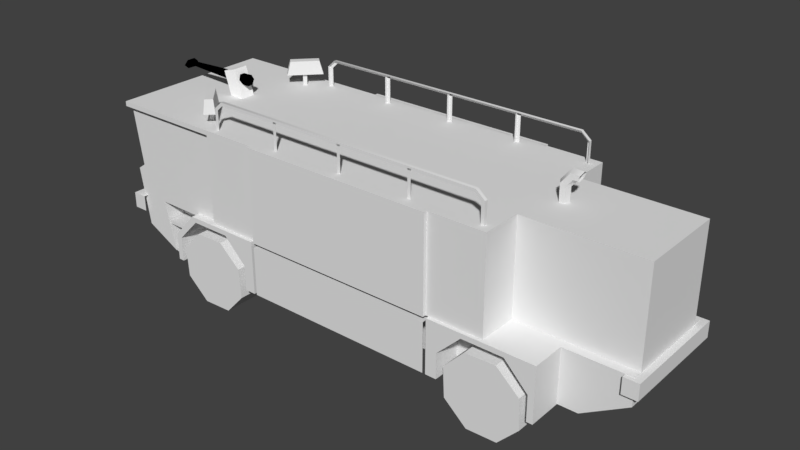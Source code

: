 # Source: hoskosh-ti-1500.blend  (saved by Blender 2.79.7; exported with 4.5.12 LTS)
import bpy
from mathutils import Matrix  # noqa: F401  (used for matrix-valued properties, if any)

bpy.ops.wm.read_factory_settings(use_empty=True)
scene = bpy.context.scene
scene.name = 'Scene'

# ---- collections
col_collection_1 = bpy.data.collections.new('Collection 1'); scene.collection.children.link(col_collection_1)

# ---- materials (node trees are filled in below, after node groups)
mat_ac3dmat1 = bpy.data.materials.new('ac3dmat1')
mat_ac3dmat1.alpha_threshold = 0.0
mat_ac3dmat1.use_transparent_shadow = False
mat_ac3dmat1.preview_render_type = 'FLAT'
mat_ac3dmat1.diffuse_color = (1.0, 1.0, 1.0, 1.0)
mat_ac3dmat1.specular_color = (0.2, 0.2, 0.2)
mat_ac3dmat1.roughness = 0.5
mat_ac3dmat1.specular_intensity = 1.0
mat_ac3dmat0 = bpy.data.materials.new('ac3dmat0')
mat_ac3dmat0.alpha_threshold = 0.0
mat_ac3dmat0.use_transparent_shadow = False
mat_ac3dmat0.diffuse_color = (0.0, 0.0, 0.0, 1.0)
mat_ac3dmat0.specular_color = (0.2, 0.2, 0.2)
mat_ac3dmat0.roughness = 0.5
mat_ac3dmat0.specular_intensity = 1.0
mat_material = bpy.data.materials.new('Material')
mat_material.alpha_threshold = 0.0
mat_material.use_transparent_shadow = False
mat_material.preview_render_type = 'FLAT'
mat_material.roughness = 0.5
mat_material.line_color = (0.0, 0.0, 0.0, 1.0)

# ---- node groups
ng_auto_smooth = bpy.data.node_groups.new('Auto Smooth', 'GeometryNodeTree')
_s = ng_auto_smooth.interface.new_socket(name='Geometry', in_out='OUTPUT', socket_type='NodeSocketGeometry')
_s = ng_auto_smooth.interface.new_socket(name='Geometry', in_out='INPUT', socket_type='NodeSocketGeometry')
_s = ng_auto_smooth.interface.new_socket(name='Angle', in_out='INPUT', socket_type='NodeSocketFloat')
_s.subtype = 'ANGLE'
_s.min_value = 0.0
_s.max_value = 3.142
ng_auto_smooth.is_modifier = True
_N = ng_auto_smooth.nodes; _L = ng_auto_smooth.links
n0 = _N.new('NodeGroupOutput'); n0.name = 'Group Output'; n0.location = (480, -100)
n1 = _N.new('NodeGroupInput'); n1.name = 'Group Input'; n1.location = (-420, -300)
n2 = _N.new('NodeGroupInput'); n2.name = 'Group Input.001'; n2.location = (-60, -100)
n3 = _N.new('GeometryNodeSetShadeSmooth'); n3.name = 'Set Shade Smooth'; n3.location = (120, -100)
n3.domain = 'EDGE'
n4 = _N.new('GeometryNodeSetShadeSmooth'); n4.name = 'Set Shade Smooth.001'; n4.location = (300, -100)
n5 = _N.new('GeometryNodeInputMeshEdgeAngle'); n5.name = 'Edge Angle'; n5.location = (-420, -220)
n6 = _N.new('GeometryNodeInputEdgeSmooth'); n6.name = 'Is Edge Smooth'; n6.location = (-60, -160)
n7 = _N.new('GeometryNodeInputShadeSmooth'); n7.name = 'Is Face Smooth'; n7.location = (-240, -340)
n8 = _N.new('FunctionNodeBooleanMath'); n8.name = 'Boolean Math'; n8.location = (-60, -220)
n9 = _N.new('FunctionNodeCompare'); n9.name = 'Compare'; n9.location = (-240, -180)
n9.operation = 'LESS_EQUAL'
_L.new(n5.outputs[0], n9.inputs[0])
_L.new(n4.outputs[0], n0.inputs[0])
_L.new(n1.outputs[1], n9.inputs[1])
_L.new(n9.outputs[0], n8.inputs[0])
_L.new(n7.outputs[0], n8.inputs[1])
_L.new(n2.outputs[0], n3.inputs[0])
_L.new(n6.outputs[0], n3.inputs[1])
_L.new(n3.outputs[0], n4.inputs[0])
_L.new(n8.outputs[0], n3.inputs[2])
n0.is_active_output = True

# ---- material node trees

# ---- world
world_world = bpy.data.worlds.new('World'); scene.world = world_world
world_world.color = (0.05088, 0.05088, 0.05088)
world_world.use_sun_shadow = False
world_world.sun_shadow_jitter_overblur = 0.0

# ---- meshes
me_mesh_011 = bpy.data.meshes.new('Mesh.011')
me_mesh_011.from_pydata([(-3.563, 3.472, -0.1349), (-3.323, 3.545, -0.1349), (-3.323, 3.545, 0.1207), (-3.563, 3.472, 0.1207), (-3.368, 2.833, 0.1207), (-3.127, 2.906, 0.1207), (-3.127, 2.906, -0.1349), (-3.368, 2.833, -0.1349), (-3.115, 3.45, -0.05724), (-4.419, 3.401, -0.02956), (-3.115, 3.45, 0.0385), (-4.419, 3.401, 0.01082), (-3.115, 3.365, 0.08638), (-4.419, 3.365, 0.03101), (-3.115, 3.28, 0.0385), (-4.419, 3.329, 0.01082), (-3.115, 3.365, -0.1051), (-3.115, 3.28, -0.05724), (-4.419, 3.365, -0.04975), (-4.419, 3.329, -0.02956), (-4.543, 3.352, -0.1576), (-4.543, 3.424, -0.08347), (-4.543, 3.424, 0.06474), (-4.543, 3.352, 0.1388), (-4.543, 3.28, 0.06474), (-4.543, 3.28, -0.08347), (-4.543, 3.352, -0.00937), (-3.115, 3.365, -0.00937)], [], [(0, 3, 2, 1), (3, 4, 5, 2), (7, 0, 1, 6), (0, 7, 4, 3), (2, 5, 6, 1), (16, 8, 27), (27, 8, 10), (27, 10, 12), (27, 12, 14), (27, 14, 17), (27, 17, 16), (8, 16, 18, 9), (20, 21, 9, 18), (10, 8, 9, 11), (21, 22, 11, 9), (11, 13, 12, 10), (22, 23, 13, 11), (13, 15, 14, 12), (23, 24, 15, 13), (15, 19, 17, 14), (24, 25, 19, 15), (19, 18, 16, 17), (25, 20, 18, 19), (20, 26, 21), (21, 26, 22), (22, 26, 23), (23, 26, 24), (24, 26, 25), (25, 26, 20)])
me_mesh_011.polygons.foreach_set('use_smooth', [0, 0, 0, 0, 0, 1, 1, 1, 1, 1, 1, 1, 1, 1, 1, 1, 1, 1, 1, 1, 1, 1, 1, 1, 1, 1, 1, 1, 1])
me_mesh_011.polygons.foreach_set('material_index', [0, 0, 0, 0, 0, 1, 1, 1, 1, 1, 1, 1, 1, 1, 1, 1, 1, 1, 1, 1, 1, 1, 1, 1, 1, 1, 1, 1, 1])
_uv = me_mesh_011.uv_layers.new(name='UVMap')
_uv.uv.foreach_set('vector', [0.01523, 0.9749, 0.01523, 0.9749, 0.0307, 0.998, 0.0307, 0.998, 0.01523, 0.9749, 0.02781, 0.7736, 0.04328, 0.7968, 0.0307, 0.998, 0.02781, 0.7736, 0.01523, 0.9749, 0.0307, 0.998, 0.04328, 0.7968, 0.01523, 0.9749, 0.02781, 0.7736, 0.02781, 0.7736, 0.01523, 0.9749, 0.0307, 0.998, 0.04328, 0.7968, 0.04328, 0.7968, 0.0307, 0.998, 1.0, 0.5, 0.75, 1.0, 0.5, 0.5, 0.5, 0.5, 0.75, 1.0, 0.25, 1.0, 0.5, 0.5, 0.25, 1.0, 0.0, 0.5, 0.5, 0.5, 0.0, 0.5, 0.25, 0.0, 0.5, 0.5, 0.25, 0.0, 0.75, 0.0, 0.5, 0.5, 0.75, 0.0, 1.0, 0.5, 0.0, 0.0, 0.0, 0.0, 0.0, 0.0, 0.0, 0.0, 0.0, 0.0, 0.0, 0.0, 0.0, 0.0, 0.0, 0.0, 0.0, 0.0, 0.0, 0.0, 0.0, 0.0, 0.0, 0.0, 0.0, 0.0, 0.0, 0.0, 0.0, 0.0, 0.0, 0.0, 0.0, 0.0, 0.0, 0.0, 0.0, 0.0, 0.0, 0.0, 0.0, 0.0, 0.0, 0.0, 0.0, 0.0, 0.0, 0.0, 0.0, 0.0, 0.0, 0.0, 0.0, 0.0, 0.0, 0.0, 0.0, 0.0, 0.0, 0.0, 0.0, 0.0, 0.0, 0.0, 0.0, 0.0, 0.0, 0.0, 0.0, 0.0, 0.0, 0.0, 0.0, 0.0, 0.0, 0.0, 0.0, 0.0, 0.0, 0.0, 0.0, 0.0, 0.0, 0.0, 0.0, 0.0, 0.0, 0.0, 0.0, 0.0, 0.0, 0.0, 0.0, 0.0, 0.0, 0.0, 1.0, 0.5, 0.5, 0.5, 0.75, 1.0, 0.75, 1.0, 0.5, 0.5, 0.25, 1.0, 0.25, 1.0, 0.5, 0.5, 0.0, 0.5, 0.0, 0.5, 0.5, 0.5, 0.25, 0.0, 0.25, 0.0, 0.5, 0.5, 0.75, 0.0, 0.75, 0.0, 0.5, 0.5, 1.0, 0.5])
me_mesh_011.materials.append(mat_ac3dmat1)
me_mesh_011.materials.append(mat_ac3dmat0)
me_mesh_011.use_remesh_preserve_volume = False
me_mesh_011.use_remesh_preserve_attributes = False
me_mesh_011.use_mirror_vertex_groups = False
me_mesh_011.update()
me_mesh_003 = bpy.data.meshes.new('Mesh.003')
me_mesh_003.from_pydata([(-1.659, 1.403, -1.47), (1.66, 1.403, -1.47), (1.66, 1.403, 1.45), (-1.659, 1.403, 1.45), (-1.659, 0.571, 1.45), (1.66, 0.571, 1.45), (1.66, 0.571, -1.47), (-1.659, 0.571, -1.47), (-3.497, 0.5699, -1.47), (-3.497, 1.035, -1.47), (-3.072, 1.485, -1.47), (-1.709, 1.485, -1.47), (-1.709, 0.5699, -1.47), (-1.898, 0.5699, -1.47), (-1.898, 0.998, -1.47), (-2.301, 1.401, -1.47), (-2.999, 1.401, -1.47), (-3.396, 0.9952, -1.47), (-3.396, 0.5699, -1.47), (-3.396, 0.5699, 1.45), (-3.396, 0.9952, 1.45), (-2.999, 1.401, 1.45), (-2.301, 1.401, 1.45), (-1.898, 0.998, 1.45), (-1.898, 0.5699, 1.45), (-1.709, 0.5699, 1.45), (-1.709, 1.485, 1.45), (-3.072, 1.485, 1.45), (-3.497, 1.035, 1.45), (-3.497, 0.5699, 1.45), (3.497, 0.5699, -1.47), (3.497, 1.485, -1.47), (1.709, 1.485, -1.47), (1.709, 0.5699, -1.47), (1.898, 0.5699, -1.47), (1.898, 0.998, -1.47), (2.301, 1.401, -1.47), (2.999, 1.401, -1.47), (3.396, 0.9952, -1.47), (3.396, 0.5699, -1.47), (3.396, 0.5699, 1.45), (3.396, 0.9952, 1.45), (2.999, 1.401, 1.45), (2.301, 1.401, 1.45), (1.898, 0.998, 1.45), (1.898, 0.5699, 1.45), (1.709, 0.5699, 1.45), (1.709, 1.485, 1.45), (3.497, 1.485, 1.45), (3.497, 0.5699, 1.45), (2.961, 2.245, 0.003666), (2.918, 2.246, 0.08196), (2.832, 2.247, 0.08196), (2.789, 2.248, 0.003666), (2.832, 2.247, -0.07463), (2.918, 2.246, -0.07463), (2.961, 3.311, 0.003666), (2.918, 3.326, 0.08196), (2.833, 3.354, 0.08196), (2.79, 3.369, 0.003666), (2.833, 3.354, -0.07463), (2.918, 3.326, -0.07463), (3.046, 3.403, 0.003666), (3.024, 3.446, 0.08196), (2.98, 3.532, 0.08196), (2.958, 3.575, 0.003666), (2.98, 3.532, -0.07463), (3.024, 3.446, -0.07463), (3.076, 3.403, 0.003666), (3.092, 3.446, 0.08196), (3.126, 3.532, 0.08196), (3.143, 3.575, 0.003666), (3.126, 3.532, -0.07463), (3.092, 3.446, -0.07463), (1.231, 3.037, -1.216), (1.231, 3.037, -1.27), (1.288, 3.039, -1.27), (1.231, 3.517, -1.216), (1.231, 3.517, -1.27), (1.288, 3.517, -1.27), (0.03047, 3.517, -1.27), (-0.02664, 3.517, -1.27), (-0.02664, 3.517, -1.216), (0.03047, 3.039, -1.27), (-0.02664, 3.037, -1.27), (-0.02664, 3.037, -1.216), (-1.271, 3.037, -1.216), (-1.271, 3.037, -1.27), (-1.214, 3.039, -1.27), (-1.271, 3.517, -1.216), (-1.271, 3.517, -1.27), (-1.214, 3.517, -1.27), (2.43, 3.074, -1.27), (2.487, 3.073, -1.27), (2.487, 3.073, -1.216), (2.43, 3.397, -1.27), (2.487, 3.42, -1.27), (2.487, 3.422, -1.216), (2.319, 3.492, -1.27), (2.339, 3.546, -1.27), (2.34, 3.546, -1.216), (-2.35, 3.492, -1.27), (-2.372, 3.546, -1.27), (-2.374, 3.546, -1.216), (-2.453, 3.398, -1.27), (-2.511, 3.42, -1.27), (-2.511, 3.421, -1.216), (-2.453, 3.039, -1.27), (-2.511, 3.037, -1.27), (-2.511, 3.037, -1.216), (1.231, 3.037, 1.216), (1.231, 3.037, 1.27), (1.288, 3.039, 1.27), (1.231, 3.517, 1.216), (1.231, 3.517, 1.27), (1.288, 3.517, 1.27), (0.03047, 3.517, 1.27), (-0.02664, 3.517, 1.27), (-0.02664, 3.517, 1.216), (0.03047, 3.039, 1.27), (-0.02664, 3.037, 1.27), (-0.02664, 3.037, 1.216), (-1.271, 3.037, 1.216), (-1.271, 3.037, 1.27), (-1.214, 3.039, 1.27), (-1.271, 3.517, 1.216), (-1.271, 3.517, 1.27), (-1.214, 3.517, 1.27), (2.43, 3.074, 1.27), (2.487, 3.073, 1.27), (2.487, 3.073, 1.216), (2.43, 3.397, 1.27), (2.487, 3.42, 1.27), (2.487, 3.422, 1.216), (2.319, 3.492, 1.27), (2.339, 3.546, 1.27), (2.34, 3.546, 1.216), (-2.35, 3.492, 1.27), (-2.372, 3.546, 1.27), (-2.374, 3.546, 1.216), (-2.453, 3.398, 1.27), (-2.511, 3.42, 1.27), (-2.511, 3.421, 1.216), (-2.453, 3.039, 1.27), (-2.511, 3.037, 1.27), (-2.511, 3.037, 1.216), (-4.609, 1.426, -1.411), (-4.359, 1.426, -1.411), (-4.359, 1.426, 1.383), (-4.609, 1.426, 1.383), (-4.609, 1.158, 1.383), (-4.359, 1.158, 1.383), (-4.359, 1.158, -1.411), (-4.609, 1.158, -1.411), (-3.089, 3.498, -0.9126), (-2.992, 3.498, -0.8208), (-2.663, 3.498, -1.167), (-2.76, 3.498, -1.259), (-2.737, 3.272, -1.321), (-2.602, 3.272, -1.193), (-3.014, 3.272, -0.7586), (-3.149, 3.272, -0.8872), (-2.924, 3.316, -1.029), (-2.878, 3.316, -0.985), (-2.831, 3.316, -1.034), (-2.878, 3.316, -1.078), (-2.878, 2.975, -1.078), (-2.831, 2.975, -1.034), (-2.878, 2.975, -0.985), (-2.924, 2.975, -1.029), (-3.089, 3.498, 0.9126), (-2.992, 3.498, 0.8208), (-2.663, 3.498, 1.167), (-2.76, 3.498, 1.259), (-2.737, 3.272, 1.321), (-2.602, 3.272, 1.193), (-3.014, 3.272, 0.7586), (-3.149, 3.272, 0.8872), (-2.924, 3.316, 1.029), (-2.878, 3.316, 0.9849), (-2.831, 3.316, 1.034), (-2.878, 3.316, 1.078), (-2.878, 2.975, 1.078), (-2.831, 2.975, 1.034), (-2.878, 2.975, 0.9849), (-2.924, 2.975, 1.029), (3.429, 1.455, 0.9706), (3.429, 0.5806, 0.9706), (-3.743, 0.5806, 0.9706), (-4.376, 1.474, 0.9706), (3.429, 0.5806, -0.9888), (3.429, 1.455, -0.9888), (-4.376, 1.474, -0.9888), (-3.743, 0.5806, -0.9888), (4.582, 1.482, 0.8737), (4.582, 1.034, 0.8737), (3.831, 0.5806, 0.8737), (3.496, 0.5806, 0.8737), (3.496, 1.482, 0.8737), (4.582, 1.034, -0.8919), (4.582, 1.482, -0.8919), (3.496, 1.482, -0.8919), (3.496, 0.5806, -0.8919), (3.831, 0.5806, -0.8919), (4.69, 1.475, -0.9702), (4.44, 1.475, -0.9702), (4.44, 1.475, 0.9414), (4.69, 1.475, 0.9414), (4.69, 1.207, 0.9414), (4.44, 1.207, 0.9414), (4.44, 1.207, -0.9702), (4.69, 1.207, -0.9702), (-3.742, 0.5865, 1.308), (-3.93, 1.435, 1.308), (-2.599, 1.431, 1.308), (-2.599, 3.007, 1.308), (-4.508, 3.007, 1.308), (-4.363, 1.982, 1.308), (-4.502, 1.886, 1.308), (-4.35, 0.8969, 1.308), (-2.599, 1.431, -1.334), (-4.363, 1.982, -1.334), (-4.35, 0.8969, -1.334), (-4.502, 1.886, -1.334), (-3.742, 0.5865, -1.334), (-3.93, 1.435, -1.334), (-2.599, 3.007, -1.334), (-4.508, 3.007, -1.334), (-3.847, 1.056, -1.314), (-3.414, 1.056, -1.314), (-3.414, 1.056, 1.293), (-3.847, 1.056, 1.293), (-3.735, 0.571, 1.293), (-3.407, 0.571, 1.293), (-3.407, 0.571, -1.314), (-3.735, 0.571, -1.314), (-3.414, 1.117, -1.314), (-3.414, 1.117, 1.293), (-3.847, 1.117, 1.293), (-3.735, 0.632, 1.293), (-3.407, 0.632, 1.293), (-3.735, 0.632, -1.314), (-4.553, 3.073, -1.413), (-4.553, 3.073, 1.393), (-4.553, 2.992, 1.393), (-2.614, 2.992, 1.393), (-2.614, 2.992, -1.413), (-4.553, 2.992, -1.413), (2.616, 3.073, -0.7441), (4.582, 3.073, -0.7441), (4.582, 3.073, 0.7239), (2.616, 1.482, -0.7441), (-1.659, 3.073, -1.47), (1.66, 3.073, -1.47), (1.66, 3.073, 1.45), (-1.659, 3.073, 1.45), (-1.659, 1.482, 1.45), (1.66, 1.482, 1.45), (1.66, 1.482, -1.47), (-1.659, 1.482, -1.47), (-2.615, 3.073, -1.413), (2.616, 3.073, -1.413), (2.616, 3.073, 1.393), (-2.615, 3.073, 1.393), (-2.615, 1.482, 1.393), (2.616, 1.482, 1.393), (2.616, 1.482, -1.413), (-2.615, 1.482, -1.413), (-1.659, 3.073, 1.393), (-1.659, 3.073, -1.413), (1.661, 3.073, -1.413), (-1.659, 1.482, 1.393), (1.661, 1.482, -1.413), (-1.659, 1.482, -1.413), (-1.659, 1.482, -1.403), (-1.659, 3.073, -1.403), (1.66, 1.482, 1.393), (1.66, 1.482, -1.403), (1.66, 3.073, -1.403), (1.66, 3.073, 1.393), (2.616, 3.073, 0.7237), (2.616, 1.482, 0.7237), (4.582, 1.482, 0.7237), (4.582, 1.482, -0.7443), (-3.847, 1.117, -1.314), (-3.407, 0.632, -1.314), (3.271, 0.8812, -0.8336), (2.885, 1.227, -0.8336), (2.368, 1.21, -0.8336), (2.022, 0.8405, -0.8336), (2.049, 0.3348, -0.8336), (2.435, -0.01081, -0.8336), (2.952, 0.006087, -0.8336), (3.299, 0.3756, -0.8336), (3.271, 0.8812, -1.453), (2.885, 1.227, -1.453), (2.368, 1.21, -1.453), (2.022, 0.8405, -1.453), (2.049, 0.3348, -1.453), (2.435, -0.01081, -1.453), (2.952, 0.006087, -1.453), (3.299, 0.3756, -1.453), (2.66, 0.608, -1.453), (3.271, 0.8812, 0.8336), (2.885, 1.227, 0.8336), (2.368, 1.21, 0.8336), (2.022, 0.8405, 0.8336), (2.049, 0.3348, 0.8336), (2.435, -0.01081, 0.8336), (2.952, 0.006087, 0.8336), (3.299, 0.3756, 0.8336), (3.271, 0.8812, 1.453), (2.885, 1.227, 1.453), (2.368, 1.21, 1.453), (2.022, 0.8405, 1.453), (2.049, 0.3348, 1.453), (2.435, -0.01081, 1.453), (2.952, 0.006087, 1.453), (3.299, 0.3756, 1.453), (2.66, 0.608, 1.453), (-2.661, 0.608, 1.453), (-2.022, 0.3756, 1.453), (-2.368, 0.006087, 1.453), (-2.886, -0.01081, 1.453), (-3.272, 0.3348, 1.453), (-3.299, 0.8405, 1.453), (-2.953, 1.21, 1.453), (-2.435, 1.227, 1.453), (-2.05, 0.8812, 1.453), (-2.022, 0.3756, 0.8336), (-2.368, 0.006087, 0.8336), (-2.886, -0.01081, 0.8336), (-3.272, 0.3348, 0.8336), (-3.299, 0.8405, 0.8336), (-2.953, 1.21, 0.8336), (-2.435, 1.227, 0.8336), (-2.05, 0.8812, 0.8336), (-2.661, 0.608, -1.453), (-2.022, 0.3756, -1.453), (-2.368, 0.006087, -1.453), (-2.886, -0.01081, -1.453), (-3.272, 0.3348, -1.453), (-3.299, 0.8405, -1.453), (-2.953, 1.21, -1.453), (-2.435, 1.227, -1.453), (-2.05, 0.8812, -1.453), (-2.022, 0.3756, -0.8336), (-2.368, 0.006087, -0.8336), (-2.886, -0.01081, -0.8336), (-3.272, 0.3348, -0.8336), (-3.299, 0.8405, -0.8336), (-2.953, 1.21, -0.8336), (-2.435, 1.227, -0.8336), (-2.05, 0.8812, -0.8336)], [], [(0, 3, 2, 1), (3, 4, 5, 2), (7, 0, 1, 6), (9, 10, 16), (16, 10, 11), (16, 11, 15), (15, 11, 14), (14, 11, 12), (9, 16, 17), (8, 9, 17), (13, 14, 12), (8, 17, 18), (18, 17, 20, 19), (17, 16, 21, 20), (16, 15, 22, 21), (15, 14, 23, 22), (14, 13, 24, 23), (12, 11, 26, 25), (11, 10, 27, 26), (10, 9, 28, 27), (9, 8, 29, 28), (28, 21, 27), (21, 26, 27), (21, 22, 26), (22, 23, 26), (23, 25, 26), (28, 20, 21), (29, 20, 28), (24, 25, 23), (29, 19, 20), (33, 32, 35), (35, 32, 36), (36, 32, 31), (36, 31, 37), (37, 31, 38), (38, 31, 30), (33, 35, 34), (39, 38, 30), (38, 39, 40, 41), (37, 38, 41, 42), (36, 37, 42, 43), (35, 36, 43, 44), (34, 35, 44, 45), (32, 33, 46, 47), (31, 32, 47, 48), (30, 31, 48, 49), (39, 30, 49, 40), (46, 44, 47), (44, 43, 47), (43, 48, 47), (43, 42, 48), (42, 41, 48), (41, 49, 48), (46, 45, 44), (40, 49, 41), (50, 56, 57, 51), (51, 57, 58, 52), (52, 58, 59, 53), (53, 59, 60, 54), (54, 60, 61, 55), (56, 50, 55, 61), (56, 62, 63, 57), (57, 63, 64, 58), (58, 64, 65, 59), (59, 65, 66, 60), (60, 66, 67, 61), (61, 67, 62, 56), (62, 68, 69, 63), (63, 69, 70, 64), (64, 70, 71, 65), (65, 71, 72, 66), (66, 72, 73, 67), (67, 73, 68, 62), (75, 74, 77, 78), (78, 79, 76, 75), (81, 80, 83, 84), (82, 81, 84, 85), (89, 90, 87, 86), (90, 91, 88, 87), (93, 92, 95, 96), (94, 93, 96, 97), (96, 95, 98, 99), (97, 96, 99, 100), (99, 98, 101, 102), (100, 99, 102, 103), (102, 101, 104, 105), (103, 102, 105, 106), (105, 104, 107, 108), (106, 105, 108, 109), (110, 111, 114, 113), (111, 112, 115, 114), (120, 119, 116, 117), (121, 120, 117, 118), (122, 123, 126, 125), (123, 124, 127, 126), (132, 131, 128, 129), (133, 132, 129, 130), (135, 134, 131, 132), (136, 135, 132, 133), (138, 137, 134, 135), (139, 138, 135, 136), (141, 140, 137, 138), (142, 141, 138, 139), (144, 143, 140, 141), (145, 144, 141, 142), (146, 149, 148, 147), (149, 150, 151, 148), (153, 146, 147, 152), (146, 153, 150, 149), (158, 159, 160, 161), (157, 154, 155, 156), (156, 159, 158, 157), (154, 161, 160, 155), (161, 154, 157, 158), (155, 160, 159, 156), (164, 167, 166, 165), (162, 169, 168, 163), (165, 166, 169, 162), (163, 168, 167, 164), (177, 176, 175, 174), (170, 173, 172, 171), (173, 174, 175, 172), (171, 176, 177, 170), (170, 177, 174, 173), (172, 175, 176, 171), (181, 182, 183, 180), (179, 184, 185, 178), (178, 185, 182, 181), (180, 183, 184, 179), (186, 189, 188, 187), (192, 191, 190, 193), (197, 194, 198), (195, 194, 197), (197, 196, 195), (203, 199, 195, 196), (201, 198, 197, 202), (202, 201, 200), (202, 200, 199), (202, 199, 203), (207, 204, 205, 206), (206, 209, 208, 207), (204, 211, 210, 205), (211, 204, 207, 208), (217, 215, 216), (217, 214, 215), (218, 214, 217), (219, 213, 218), (213, 214, 218), (219, 212, 213), (224, 212, 219, 222), (212, 224, 225, 213), (221, 217, 216, 227), (223, 218, 217, 221), (222, 219, 218, 223), (221, 227, 226), (221, 226, 220), (223, 221, 220), (222, 223, 225), (225, 223, 220), (222, 225, 224), (236, 229, 228, 284), (238, 231, 230, 237), (239, 232, 233, 240), (285, 234, 235, 241), (242, 243, 263, 260), (243, 244, 245, 263), (247, 242, 260, 246), (242, 247, 244, 243), (248, 280, 250, 249), (280, 281, 282, 250), (251, 248, 249, 283), (250, 282, 283, 249), (255, 256, 257, 254), (259, 252, 253, 258), (260, 267, 264, 263), (269, 260, 263, 268), (268, 279, 270, 269), (264, 271, 268, 263), (276, 265, 262, 279), (260, 269, 273, 267), (270, 261, 266, 272), (275, 252, 259, 274), (271, 256, 255, 268), (257, 276, 279, 254), (277, 258, 253, 278), (265, 281, 280, 262), (261, 248, 251, 266), (280, 248, 270, 279), (262, 280, 279), (248, 261, 270), (254, 279, 268, 255), (252, 275, 278, 253), (283, 282, 195, 199), (200, 283, 199), (282, 194, 195), (282, 283, 201, 198), (194, 282, 198), (283, 200, 201), (284, 238, 237, 236), (241, 239, 240, 285), (286, 294, 295, 287), (287, 295, 296, 288), (288, 296, 297, 289), (289, 297, 298, 290), (290, 298, 299, 291), (291, 299, 300, 292), (292, 300, 301, 293), (294, 286, 293, 301), (295, 294, 302), (296, 295, 302), (297, 296, 302), (298, 297, 302), (299, 298, 302), (300, 299, 302), (301, 300, 302), (294, 301, 302), (304, 312, 311, 303), (305, 313, 312, 304), (306, 314, 313, 305), (307, 315, 314, 306), (308, 316, 315, 307), (309, 317, 316, 308), (310, 318, 317, 309), (303, 311, 318, 310), (319, 311, 312), (319, 312, 313), (319, 313, 314), (319, 314, 315), (319, 315, 316), (319, 316, 317), (319, 317, 318), (319, 318, 311), (320, 321, 328), (320, 322, 321), (320, 323, 322), (320, 324, 323), (320, 325, 324), (320, 326, 325), (320, 327, 326), (320, 328, 327), (336, 328, 321, 329), (329, 321, 322, 330), (330, 322, 323, 331), (331, 323, 324, 332), (332, 324, 325, 333), (333, 325, 326, 334), (334, 326, 327, 335), (335, 327, 328, 336), (345, 338, 337), (338, 339, 337), (339, 340, 337), (340, 341, 337), (341, 342, 337), (342, 343, 337), (343, 344, 337), (344, 345, 337), (346, 338, 345, 353), (347, 339, 338, 346), (348, 340, 339, 347), (349, 341, 340, 348), (350, 342, 341, 349), (351, 343, 342, 350), (352, 344, 343, 351), (353, 345, 344, 352)])
me_mesh_003.polygons.foreach_set('use_smooth', [0, 0, 0, 0, 0, 0, 0, 0, 0, 0, 0, 0, 0, 0, 0, 0, 0, 0, 0, 0, 0, 0, 0, 0, 0, 0, 0, 0, 0, 0, 0, 0, 0, 0, 0, 0, 0, 0, 0, 0, 0, 0, 0, 0, 0, 0, 0, 0, 0, 0, 0, 0, 0, 0, 0, 1, 1, 1, 1, 1, 1, 1, 1, 1, 1, 1, 1, 1, 1, 1, 1, 1, 1, 1, 1, 1, 1, 1, 1, 1, 1, 1, 1, 1, 1, 1, 1, 1, 1, 1, 1, 1, 1, 1, 1, 1, 1, 1, 1, 1, 1, 1, 1, 1, 1, 0, 0, 0, 0, 0, 0, 0, 0, 0, 0, 0, 0, 0, 0, 0, 0, 0, 0, 0, 0, 0, 0, 0, 0, 0, 0, 0, 0, 0, 0, 0, 0, 0, 0, 0, 0, 0, 0, 0, 0, 0, 0, 0, 0, 0, 0, 0, 0, 0, 0, 0, 0, 0, 0, 0, 0, 0, 0, 0, 0, 0, 0, 0, 0, 0, 0, 0, 0, 0, 0, 0, 0, 0, 0, 0, 0, 0, 0, 0, 0, 0, 0, 0, 0, 0, 0, 0, 0, 0, 0, 0, 0, 0, 0, 0, 0, 0, 0, 0, 0, 0, 0, 0, 0, 0, 0, 0, 0, 0, 0, 0, 0, 0, 0, 0, 0, 0, 0, 0, 0, 0, 0, 0, 0, 0, 0, 0, 0, 0, 0, 0, 0, 0, 0, 0, 0, 0, 0, 0, 0, 0, 0, 0, 0, 0, 0, 0, 0, 0, 0, 0, 0, 0, 0, 0, 0, 0, 0, 0])
_uv = me_mesh_003.uv_layers.new(name='UVMap')
_uv.uv.foreach_set('vector', [0.1738, 0.8691, 0.2207, 0.8691, 0.2207, 0.9902, 0.1738, 0.9902, 0.1211, 0.6406, 0.1211, 0.3867, 0.6055, 0.3867, 0.6055, 0.6406, 0.1211, 0.3867, 0.1211, 0.6406, 0.6055, 0.6406, 0.6055, 0.3867, 0.1641, 0.915, 0.1657, 0.9785, 0.166, 0.9666, 0.166, 0.9666, 0.1657, 0.9785, 0.1711, 0.9785, 0.166, 0.9666, 0.1711, 0.9785, 0.1687, 0.9666, 0.1687, 0.9666, 0.1711, 0.9785, 0.1703, 0.9099, 0.1703, 0.9099, 0.1711, 0.9785, 0.1711, 0.8496, 0.1641, 0.915, 0.166, 0.9666, 0.1645, 0.9095, 0.1641, 0.8496, 0.1641, 0.915, 0.1645, 0.9095, 0.1703, 0.8496, 0.1703, 0.9099, 0.1711, 0.8496, 0.1641, 0.8496, 0.1645, 0.9095, 0.1645, 0.8496, 0.009015, 0.5709, 0.009015, 0.5709, 0.009015, 0.5212, 0.009015, 0.5212, 0.009015, 0.5709, 0.01872, 0.5709, 0.01872, 0.5212, 0.009015, 0.5212, 0.01872, 0.5709, 0.0358, 0.5709, 0.0358, 0.5212, 0.01872, 0.5212, 0.0358, 0.5709, 0.04564, 0.5709, 0.04564, 0.5212, 0.0358, 0.5212, 0.04564, 0.5709, 0.04564, 0.5709, 0.04564, 0.5212, 0.04564, 0.5212, 0.1711, 0.8496, 0.1711, 0.9785, 0.1711, 0.9785, 0.1711, 0.8496, 0.1711, 0.9785, 0.1657, 0.9785, 0.1657, 0.9785, 0.1711, 0.9785, 0.1657, 0.9785, 0.1641, 0.915, 0.1641, 0.915, 0.1657, 0.9785, 0.1641, 0.915, 0.1641, 0.8496, 0.1641, 0.8496, 0.1641, 0.915, 0.1641, 0.915, 0.166, 0.9666, 0.1657, 0.9785, 0.166, 0.9666, 0.1711, 0.9785, 0.1657, 0.9785, 0.166, 0.9666, 0.1687, 0.9666, 0.1711, 0.9785, 0.1687, 0.9666, 0.1703, 0.9099, 0.1711, 0.9785, 0.1703, 0.9099, 0.1711, 0.8496, 0.1711, 0.9785, 0.1641, 0.915, 0.1645, 0.9095, 0.166, 0.9666, 0.1641, 0.8496, 0.1645, 0.9095, 0.1641, 0.915, 0.1703, 0.8496, 0.1711, 0.8496, 0.1703, 0.9099, 0.1641, 0.8496, 0.1645, 0.8496, 0.1645, 0.9095, 0.1844, 0.8496, 0.1844, 0.9785, 0.1852, 0.9099, 0.1852, 0.9099, 0.1844, 0.9785, 0.1867, 0.9666, 0.1867, 0.9666, 0.1844, 0.9785, 0.1914, 0.9785, 0.1867, 0.9666, 0.1914, 0.9785, 0.1895, 0.9666, 0.1895, 0.9666, 0.1914, 0.9785, 0.191, 0.9095, 0.191, 0.9095, 0.1914, 0.9785, 0.1914, 0.8496, 0.1844, 0.8496, 0.1852, 0.9099, 0.1852, 0.8496, 0.191, 0.8496, 0.191, 0.9095, 0.1914, 0.8496, 0.0456, 0.5709, 0.0456, 0.5709, 0.0456, 0.5212, 0.0456, 0.5212, 0.03589, 0.5709, 0.0456, 0.5709, 0.0456, 0.5212, 0.03589, 0.5212, 0.01881, 0.5709, 0.03589, 0.5709, 0.03589, 0.5212, 0.01881, 0.5212, 0.008967, 0.5709, 0.01881, 0.5709, 0.01881, 0.5212, 0.008967, 0.5212, 0.008967, 0.5709, 0.008967, 0.5709, 0.008967, 0.5212, 0.008967, 0.5212, 0.6956, 0.3901, 0.6956, 0.368, 0.7242, 0.368, 0.7242, 0.3901, 0.1914, 0.9785, 0.1844, 0.9785, 0.1844, 0.9785, 0.1914, 0.9785, 0.1914, 0.8496, 0.1914, 0.9785, 0.1914, 0.9785, 0.1914, 0.8496, 0.191, 0.8496, 0.1914, 0.8496, 0.1914, 0.8496, 0.191, 0.8496, 0.1844, 0.8496, 0.1852, 0.9099, 0.1844, 0.9785, 0.1852, 0.9099, 0.1867, 0.9666, 0.1844, 0.9785, 0.1867, 0.9666, 0.1914, 0.9785, 0.1844, 0.9785, 0.1867, 0.9666, 0.1895, 0.9666, 0.1914, 0.9785, 0.1895, 0.9666, 0.191, 0.9095, 0.1914, 0.9785, 0.191, 0.9095, 0.1914, 0.8496, 0.1914, 0.9785, 0.1844, 0.8496, 0.1852, 0.8496, 0.1852, 0.9099, 0.191, 0.8496, 0.1914, 0.8496, 0.191, 0.9095, 0.0, 0.0, 0.0, 0.0, 0.0, 0.0, 0.0, 0.0, 0.0, 0.0, 0.0, 0.0, 0.0, 0.0, 0.0, 0.0, 0.0, 0.0, 0.0, 0.0, 0.0, 0.0, 0.0, 0.0, 0.0, 0.0, 0.0, 0.0, 0.0, 0.0, 0.0, 0.0, 0.0, 0.0, 0.0, 0.0, 0.0, 0.0, 0.0, 0.0, 0.0, 0.0, 0.0, 0.0, 0.0, 0.0, 0.0, 0.0, 0.0, 0.0, 0.0, 0.0, 0.0, 0.0, 0.0, 0.0, 0.0, 0.0, 0.0, 0.0, 0.0, 0.0, 0.0, 0.0, 0.0, 0.0, 0.0, 0.0, 0.0, 0.0, 0.0, 0.0, 0.0, 0.0, 0.0, 0.0, 0.0, 0.0, 0.0, 0.0, 0.0, 0.0, 0.0, 0.0, 0.0, 0.0, 0.0, 0.0, 0.0, 0.0, 0.0, 0.0, 0.0, 0.0, 0.0, 0.0, 0.0, 0.0, 0.0, 0.0, 0.0, 0.0, 0.0, 0.0, 0.0, 0.0, 0.0, 0.0, 0.0, 0.0, 0.0, 0.0, 0.0, 0.0, 0.0, 0.0, 0.0, 0.0, 0.0, 0.0, 0.0, 0.0, 0.0, 0.0, 0.0, 0.0, 0.0, 0.0, 0.0, 0.0, 0.0, 0.0, 0.0, 0.0, 0.0, 0.0, 0.0, 0.0, 0.0, 0.0, 0.0, 0.0, 0.0, 0.0, 0.0, 0.0, 0.0, 0.0, 0.0, 0.0, 0.0, 0.0, 0.0, 0.0, 0.0, 0.0, 0.0, 0.0, 0.0, 0.0, 0.0, 0.0, 0.0, 0.0, 0.0, 0.0, 0.0, 0.0, 0.0, 0.0, 0.0, 0.0, 0.0, 0.0, 0.0, 0.0, 0.0, 0.0, 0.0, 0.0, 0.0, 0.0, 0.0, 0.0, 0.0, 0.0, 0.0, 0.0, 0.0, 0.0, 0.0, 0.0, 0.0, 0.0, 0.0, 0.0, 0.0, 0.0, 0.0, 0.0, 0.0, 0.0, 0.0, 0.0, 0.0, 0.0, 0.0, 0.0, 0.0, 0.0, 0.0, 0.0, 0.0, 0.0, 0.0, 0.0, 0.0, 0.0, 0.0, 0.0, 0.0, 0.0, 0.0, 0.0, 0.0, 0.0, 0.0, 0.0, 0.0, 0.0, 0.0, 0.0, 0.0, 0.0, 0.0, 0.0, 0.0, 0.0, 0.0, 0.0, 0.0, 0.0, 0.0, 0.0, 0.0, 0.0, 0.0, 0.0, 0.0, 0.0, 0.0, 0.0, 0.0, 0.0, 0.0, 0.0, 0.0, 0.0, 0.0, 0.0, 0.0, 0.0, 0.0, 0.0, 0.0, 0.0, 0.0, 0.0, 0.0, 0.0, 0.0, 0.0, 0.0, 0.0, 0.0, 0.0, 0.0, 0.0, 0.0, 0.0, 0.0, 0.0, 0.0, 0.0, 0.0, 0.0, 0.0, 0.0, 0.0, 0.0, 0.0, 0.0, 0.0, 0.0, 0.0, 0.0, 0.0, 0.0, 0.0, 0.0, 0.0, 0.0, 0.0, 0.0, 0.0, 0.0, 0.0, 0.0, 0.0, 0.0, 0.0, 0.0, 0.0, 0.0, 0.0, 0.0, 0.0, 0.0, 0.0, 0.0, 0.0, 0.0, 0.0, 0.0, 0.0, 0.0, 0.0, 0.0, 0.0, 0.0, 0.0, 0.0, 0.0, 0.0, 0.0, 0.0, 0.0, 0.0, 0.0, 0.0, 0.0, 0.0, 0.0, 0.0, 0.0, 0.0, 0.0, 0.0, 0.0, 0.0, 0.0, 0.0, 0.0, 0.0, 0.0, 0.0, 0.0, 0.0, 0.0, 0.0, 0.0, 0.0, 0.0, 0.0, 0.0, 0.0, 0.0, 0.0, 0.0, 0.0, 0.0, 0.0, 0.0, 0.0, 0.0, 0.0, 0.0, 0.0, 0.0, 0.0, 0.0, 0.0, 0.0, 0.0, 0.0, 0.0, 0.0, 0.0, 0.0, 0.0, 0.0, 0.0, 0.0, 0.0, 0.0, 0.0, 0.0, 0.0, 0.0, 0.0, 0.1271, 0.04634, 0.6028, 0.04634, 0.6028, 0.04634, 0.1271, 0.04634, 0.6028, 0.04634, 0.6028, 0.0007191, 0.6028, 0.0007191, 0.6028, 0.04634, 0.1271, 0.0007191, 0.1271, 0.04634, 0.1271, 0.04634, 0.1271, 0.0007191, 0.1271, 0.04634, 0.1271, 0.0007191, 0.6028, 0.0007191, 0.6028, 0.04634, 0.8713, 0.366, 0.8725, 0.366, 0.8766, 0.366, 0.8754, 0.366, 0.8718, 0.378, 0.8751, 0.378, 0.876, 0.378, 0.8727, 0.378, 0.8727, 0.378, 0.8725, 0.366, 0.8713, 0.366, 0.8718, 0.378, 0.8751, 0.378, 0.8754, 0.366, 0.8766, 0.366, 0.876, 0.378, 0.8754, 0.366, 0.8751, 0.378, 0.8718, 0.378, 0.8713, 0.366, 0.876, 0.378, 0.8766, 0.366, 0.8725, 0.366, 0.8727, 0.378, 0.874, 0.3684, 0.874, 0.3503, 0.8736, 0.3503, 0.8736, 0.3684, 0.874, 0.3684, 0.874, 0.3503, 0.8744, 0.3503, 0.8744, 0.3684, 0.8736, 0.3684, 0.8736, 0.3503, 0.874, 0.3503, 0.874, 0.3684, 0.8744, 0.3684, 0.8744, 0.3503, 0.874, 0.3503, 0.874, 0.3684, 0.8725, 0.366, 0.8713, 0.366, 0.8754, 0.366, 0.8767, 0.366, 0.8728, 0.378, 0.8761, 0.378, 0.8752, 0.378, 0.8719, 0.378, 0.8761, 0.378, 0.8767, 0.366, 0.8754, 0.366, 0.8752, 0.378, 0.8719, 0.378, 0.8713, 0.366, 0.8725, 0.366, 0.8728, 0.378, 0.8728, 0.378, 0.8725, 0.366, 0.8767, 0.366, 0.8761, 0.378, 0.8752, 0.378, 0.8754, 0.366, 0.8713, 0.366, 0.8719, 0.378, 0.8744, 0.3684, 0.8744, 0.3503, 0.8739, 0.3503, 0.8739, 0.3684, 0.8735, 0.3684, 0.8735, 0.3503, 0.8739, 0.3503, 0.8739, 0.3684, 0.8739, 0.3684, 0.8739, 0.3503, 0.8744, 0.3503, 0.8744, 0.3684, 0.8739, 0.3684, 0.8739, 0.3503, 0.8735, 0.3503, 0.8735, 0.3684, 0.007812, 0.01205, 0.05078, -0.001678, 0.0473, 0.6702, 0.007812, 0.6702, 0.05078, -0.001678, 0.007812, 0.01205, 0.007812, 0.6702, 0.0473, 0.6702, 0.1783, 0.8772, 0.2264, 0.9499, 0.177, 0.9499, 0.2264, 0.9136, 0.2264, 0.9499, 0.1783, 0.8772, 0.1783, 0.8772, 0.2221, 0.8772, 0.2264, 0.9136, 0.2221, 0.8772, 0.2264, 0.9136, 0.2264, 0.9136, 0.2221, 0.8772, 0.177, 0.9499, 0.177, 0.9499, 0.1783, 0.8772, 0.1783, 0.8772, 0.1783, 0.8772, 0.177, 0.9499, 0.2264, 0.9499, 0.1783, 0.8772, 0.2264, 0.9499, 0.2264, 0.9136, 0.1783, 0.8772, 0.2264, 0.9136, 0.2221, 0.8772, 0.8994, 0.03824, 0.6643, 0.03824, 0.6643, 0.03824, 0.8994, 0.03824, 0.8994, 0.03824, 0.8994, 0.005282, 0.8994, 0.005282, 0.8994, 0.03824, 0.6643, 0.03824, 0.6643, 0.005282, 0.6643, 0.005282, 0.6643, 0.03824, 0.6643, 0.005282, 0.6643, 0.03824, 0.8994, 0.03824, 0.8994, 0.005282, 0.7088, 0.8228, 0.9999, 0.9863, 0.6848, 0.9863, 0.7088, 0.8228, 0.9999, 0.7348, 0.9999, 0.9863, 0.6859, 0.8075, 0.9999, 0.7348, 0.7088, 0.8228, 0.711, 0.6496, 0.7803, 0.7355, 0.6859, 0.8075, 0.7803, 0.7355, 0.9999, 0.7348, 0.6859, 0.8075, 0.711, 0.6496, 0.8112, 0.6001, 0.7803, 0.7355, 0.8112, 0.6001, 0.8112, 0.6001, 0.711, 0.6496, 0.711, 0.6496, 0.8112, 0.6001, 0.8112, 0.6001, 0.7803, 0.7355, 0.7803, 0.7355, 0.6028, 0.4419, 0.9825, 0.4419, 0.9825, 0.5884, 0.6028, 0.5884, 0.6028, 0.4282, 0.9825, 0.4282, 0.9825, 0.4419, 0.6028, 0.4419, 0.6028, 0.2869, 0.9825, 0.2869, 0.9825, 0.4282, 0.6028, 0.4282, 0.7088, 0.8228, 0.6848, 0.9863, 0.9999, 0.9863, 0.7088, 0.8228, 0.9999, 0.9863, 0.9999, 0.7348, 0.6859, 0.8075, 0.7088, 0.8228, 0.9999, 0.7348, 0.711, 0.6496, 0.6859, 0.8075, 0.7803, 0.7355, 0.7803, 0.7355, 0.6859, 0.8075, 0.9999, 0.7348, 0.711, 0.6496, 0.7803, 0.7355, 0.8112, 0.6001, 0.1738, 0.8691, 0.2207, 0.8691, 0.2207, 0.9902, 0.1738, 0.9902, 0.1738, 0.8691, 0.2207, 0.8691, 0.2207, 0.9902, 0.1738, 0.9902, 0.1738, 0.8691, 0.2207, 0.8691, 0.2207, 0.9902, 0.1738, 0.9902, 0.1738, 0.8691, 0.2207, 0.8691, 0.2207, 0.9902, 0.1738, 0.9902, 0.1699, 0.875, 0.2109, 0.875, 0.2109, 0.9746, 0.1699, 0.9746, 0.1699, 0.875, 0.2109, 0.875, 0.2109, 0.9746, 0.1699, 0.9746, 0.2109, 0.9746, 0.1699, 0.9746, 0.1699, 0.875, 0.2109, 0.875, 0.1699, 0.875, 0.2109, 0.875, 0.2109, 0.9746, 0.1699, 0.9746, 0.7777, 0.3887, 0.7777, 0.337, 0.7423, 0.337, 0.7423, 0.3887, 0.9924, 0.2771, 0.9924, 0.06335, 0.6619, 0.06335, 0.6619, 0.2771, 0.9924, 0.06335, 0.9924, 0.2771, 0.6619, 0.2771, 0.6619, 0.06335, 0.4533, 0.3368, 0.4533, 0.1161, 0.2697, 0.1161, 0.2697, 0.3368, 0.1367, 0.9957, 0.1367, 0.8466, 0.4479, 0.8466, 0.4479, 0.9957, 0.1367, 0.8466, 0.1367, 0.9957, 0.4479, 0.9957, 0.4479, 0.8466, 0.6961, 0.4284, 0.6961, 0.39, 0.7236, 0.39, 0.7236, 0.4284, 0.1647, 0.988, 0.1406, 0.988, 0.1406, 0.988, 0.1647, 0.988, 0.1647, 0.988, 0.1888, 0.988, 0.1888, 0.988, 0.1647, 0.988, 0.1406, 0.8572, 0.1647, 0.8572, 0.1647, 0.988, 0.1406, 0.988, 0.1888, 0.8572, 0.2129, 0.8572, 0.2129, 0.988, 0.1888, 0.988, 0.1406, 0.988, 0.1647, 0.988, 0.1647, 0.8572, 0.1406, 0.8572, 0.1888, 0.988, 0.2129, 0.988, 0.2129, 0.8572, 0.1888, 0.8572, 0.7051, 0.4284, 0.6956, 0.4284, 0.6956, 0.39, 0.7051, 0.39, 0.7147, 0.39, 0.7242, 0.39, 0.7242, 0.4284, 0.7147, 0.4284, 0.7242, 0.39, 0.7147, 0.39, 0.7147, 0.4284, 0.7242, 0.4284, 0.7051, 0.39, 0.6956, 0.39, 0.6956, 0.4284, 0.7051, 0.4284, 0.2129, 0.8572, 0.2129, 0.8572, 0.2129, 0.988, 0.2129, 0.988, 0.2129, 0.988, 0.2129, 0.988, 0.2129, 0.8572, 0.2129, 0.8572, 0.2129, 0.988, 0.2129, 0.988, 0.1888, 0.988, 0.1888, 0.988, 0.2129, 0.988, 0.2129, 0.988, 0.1888, 0.988, 0.2129, 0.988, 0.2129, 0.988, 0.1888, 0.988, 0.1778, 0.9527, 0.1778, 0.9771, 0.2023, 0.9771, 0.2023, 0.9527, 0.1778, 0.9527, 0.2023, 0.9527, 0.2023, 0.9771, 0.1778, 0.9771, 0.2264, 0.9499, 0.2264, 0.9499, 0.2264, 0.9136, 0.2264, 0.9136, 0.2264, 0.9499, 0.2264, 0.9499, 0.2264, 0.9136, 0.2264, 0.9499, 0.2264, 0.9499, 0.2264, 0.9136, 0.1559, 0.9476, 0.1559, 0.9508, 0.1654, 0.954, 0.1654, 0.9445, 0.1559, 0.9445, 0.1559, 0.9476, 0.1654, 0.9445, 0.1559, 0.9508, 0.1559, 0.954, 0.1654, 0.954, 0.1738, 0.8691, 0.2207, 0.8691, 0.2207, 0.9902, 0.1738, 0.9902, 0.1738, 0.8691, 0.2207, 0.8691, 0.2207, 0.9902, 0.1738, 0.9902, 0.1985, 0.7992, 0.1274, 0.7992, 0.1274, 0.8244, 0.1985, 0.8244, 0.1985, 0.8244, 0.1274, 0.8244, 0.1274, 0.7992, 0.1985, 0.7992, 0.1985, 0.7992, 0.1274, 0.7992, 0.1274, 0.7385, 0.1985, 0.7385, 0.1985, 0.7385, 0.1274, 0.7385, 0.1274, 0.6777, 0.1985, 0.6777, 0.1985, 0.6777, 0.1274, 0.6777, 0.1274, 0.6525, 0.1985, 0.6525, 0.1985, 0.6525, 0.1274, 0.6525, 0.1274, 0.6777, 0.1985, 0.6777, 0.1985, 0.6777, 0.1274, 0.6777, 0.1274, 0.7385, 0.1985, 0.7385, 0.1274, 0.7992, 0.1985, 0.7992, 0.1985, 0.7385, 0.1274, 0.7385, 0.2961, 0.8353, 0.3627, 0.8075, 0.2961, 0.7404, 0.2296, 0.8075, 0.2961, 0.8353, 0.2961, 0.7404, 0.2021, 0.7404, 0.2296, 0.8075, 0.2961, 0.7404, 0.2296, 0.6733, 0.2021, 0.7404, 0.2961, 0.7404, 0.2961, 0.6455, 0.2296, 0.6733, 0.2961, 0.7404, 0.3627, 0.6733, 0.2961, 0.6455, 0.2961, 0.7404, 0.3902, 0.7404, 0.3627, 0.6733, 0.2961, 0.7404, 0.3627, 0.8075, 0.3902, 0.7404, 0.2961, 0.7404, 0.1282, 0.8253, 0.1993, 0.8253, 0.1993, 0.8001, 0.1282, 0.8001, 0.1282, 0.8001, 0.1993, 0.8001, 0.1993, 0.8253, 0.1282, 0.8253, 0.1282, 0.7393, 0.1993, 0.7393, 0.1993, 0.8001, 0.1282, 0.8001, 0.1282, 0.6785, 0.1993, 0.6785, 0.1993, 0.7393, 0.1282, 0.7393, 0.1282, 0.6534, 0.1993, 0.6534, 0.1993, 0.6785, 0.1282, 0.6785, 0.1282, 0.6785, 0.1993, 0.6785, 0.1993, 0.6534, 0.1282, 0.6534, 0.1282, 0.7393, 0.1993, 0.7393, 0.1993, 0.6785, 0.1282, 0.6785, 0.1282, 0.8001, 0.1993, 0.8001, 0.1993, 0.7393, 0.1282, 0.7393, 0.2961, 0.7404, 0.3627, 0.8075, 0.2961, 0.8353, 0.2961, 0.7404, 0.2961, 0.8353, 0.2296, 0.8075, 0.2961, 0.7404, 0.2296, 0.8075, 0.2021, 0.7404, 0.2961, 0.7404, 0.2021, 0.7404, 0.2296, 0.6733, 0.2961, 0.7404, 0.2296, 0.6733, 0.2961, 0.6455, 0.2961, 0.7404, 0.2961, 0.6455, 0.3627, 0.6733, 0.2961, 0.7404, 0.3627, 0.6733, 0.3902, 0.7404, 0.2961, 0.7404, 0.3902, 0.7404, 0.3627, 0.8075, 0.2961, 0.7404, 0.3902, 0.7404, 0.3627, 0.8075, 0.2961, 0.7404, 0.3627, 0.6733, 0.3902, 0.7404, 0.2961, 0.7404, 0.2961, 0.6455, 0.3627, 0.6733, 0.2961, 0.7404, 0.2296, 0.6733, 0.2961, 0.6455, 0.2961, 0.7404, 0.2021, 0.7404, 0.2296, 0.6733, 0.2961, 0.7404, 0.2296, 0.8075, 0.2021, 0.7404, 0.2961, 0.7404, 0.2961, 0.8353, 0.2296, 0.8075, 0.2961, 0.7404, 0.3627, 0.8075, 0.2961, 0.8353, 0.1282, 0.8001, 0.1993, 0.8001, 0.1993, 0.7393, 0.1282, 0.7393, 0.1282, 0.7393, 0.1993, 0.7393, 0.1993, 0.6785, 0.1282, 0.6785, 0.1282, 0.6785, 0.1993, 0.6785, 0.1993, 0.6534, 0.1282, 0.6534, 0.1282, 0.6534, 0.1993, 0.6534, 0.1993, 0.6785, 0.1282, 0.6785, 0.1282, 0.6785, 0.1993, 0.6785, 0.1993, 0.7393, 0.1282, 0.7393, 0.1282, 0.7393, 0.1993, 0.7393, 0.1993, 0.8001, 0.1282, 0.8001, 0.1282, 0.8001, 0.1993, 0.8001, 0.1993, 0.8253, 0.1282, 0.8253, 0.1282, 0.8253, 0.1993, 0.8253, 0.1993, 0.8001, 0.1282, 0.8001, 0.3627, 0.8075, 0.3902, 0.7404, 0.2961, 0.7404, 0.3902, 0.7404, 0.3627, 0.6733, 0.2961, 0.7404, 0.3627, 0.6733, 0.2961, 0.6455, 0.2961, 0.7404, 0.2961, 0.6455, 0.2296, 0.6733, 0.2961, 0.7404, 0.2296, 0.6733, 0.2021, 0.7404, 0.2961, 0.7404, 0.2021, 0.7404, 0.2296, 0.8075, 0.2961, 0.7404, 0.2296, 0.8075, 0.2961, 0.8353, 0.2961, 0.7404, 0.2961, 0.8353, 0.3627, 0.8075, 0.2961, 0.7404, 0.1985, 0.7385, 0.1274, 0.7385, 0.1274, 0.7992, 0.1985, 0.7992, 0.1985, 0.6777, 0.1274, 0.6777, 0.1274, 0.7385, 0.1985, 0.7385, 0.1985, 0.6525, 0.1274, 0.6525, 0.1274, 0.6777, 0.1985, 0.6777, 0.1985, 0.6777, 0.1274, 0.6777, 0.1274, 0.6525, 0.1985, 0.6525, 0.1985, 0.7385, 0.1274, 0.7385, 0.1274, 0.6777, 0.1985, 0.6777, 0.1985, 0.7992, 0.1274, 0.7992, 0.1274, 0.7385, 0.1985, 0.7385, 0.1985, 0.8244, 0.1274, 0.8244, 0.1274, 0.7992, 0.1985, 0.7992, 0.1985, 0.7992, 0.1274, 0.7992, 0.1274, 0.8244, 0.1985, 0.8244])
me_mesh_003.materials.append(mat_material)
me_mesh_003.use_remesh_preserve_volume = False
me_mesh_003.use_remesh_preserve_attributes = False
me_mesh_003.use_mirror_vertex_groups = False
me_mesh_003.update()

# ---- objects
ob_box_006 = bpy.data.objects.new('box.006', me_mesh_011)
ob_box_001 = bpy.data.objects.new('box.001', me_mesh_003)

# ---- transforms, parenting, visibility, modifiers, constraints
ob_box_006.location = (0.0, 0.0, 0.0)
ob_box_006.rotation_euler = (1.571, -0.0, 0.0)
ob_box_006.show_transparent = True
ob_box_006.lineart.crease_threshold = 0.0
_m = ob_box_006.modifiers.new('Auto Smooth', 'NODES')
_m.node_group = ng_auto_smooth
_gi = [s.identifier for s in ng_auto_smooth.interface.items_tree if s.item_type == 'SOCKET' and s.in_out == 'INPUT']
_m[_gi[1]] = 0.7854  # Angle
ob_box_001.location = (0.0, 0.0, 0.0)
ob_box_001.rotation_euler = (1.571, -0.0, 0.0)
ob_box_001.show_transparent = True
ob_box_001.lineart.crease_threshold = 0.0
_m = ob_box_001.modifiers.new('Auto Smooth', 'NODES')
_m.node_group = ng_auto_smooth
_gi = [s.identifier for s in ng_auto_smooth.interface.items_tree if s.item_type == 'SOCKET' and s.in_out == 'INPUT']
_m[_gi[1]] = 0.7854  # Angle

# ---- collection membership
col_collection_1.objects.link(ob_box_006)
col_collection_1.objects.link(ob_box_001)

# ---- scene / render settings (as saved in the file)
scene.frame_start = 1; scene.frame_end = 250; scene.frame_set(1)
scene.render.engine = 'BLENDER_EEVEE_NEXT'
scene.render.resolution_percentage = 50
scene.render.dither_intensity = 0.0
scene.cycles.use_denoising = False
scene.cycles.samples = 128
scene.cycles.sampling_pattern = 'TABULATED_SOBOL'
scene.cycles.use_adaptive_sampling = False
scene.cycles.use_light_tree = False
scene.view_settings.view_transform = 'Standard'
bpy.context.view_layer.update()

# ---- added for rendering (the .blend has no active camera and no usable light): camera, sun
cam_auto = bpy.data.cameras.new('AutoCamera')
cam_auto.lens = 50.0
cam_auto.sensor_width = 36.0
cam_auto.clip_end = 1000.0
ob_auto_camera = bpy.data.objects.new('AutoCamera', cam_auto)
scene.collection.objects.link(ob_auto_camera)
ob_auto_camera.location = (9.64969, -11.5227, 9.46963)
ob_auto_camera.rotation_euler = (1.09748, -7.21219e-08, 0.694738)
scene.camera = ob_auto_camera
light_auto_sun = bpy.data.lights.new('AutoSun', 'SUN')
light_auto_sun.energy = 3.0
light_auto_sun.angle = 0.0523599
ob_auto_sun = bpy.data.objects.new('AutoSun', light_auto_sun)
scene.collection.objects.link(ob_auto_sun)
ob_auto_sun.rotation_euler = (0.872665, 0.174533, 0.523599)
bpy.context.view_layer.update()
